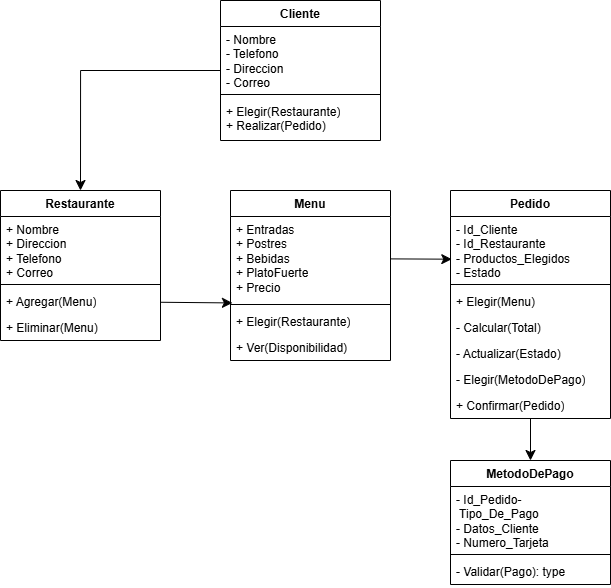

The diagram above was exported from draw.io. Its source (the exported page's mxGraphModel, read from the mxfile embedded in the PNG):
<mxGraphModel dx="1389" dy="772" grid="1" gridSize="10" guides="1" tooltips="1" connect="1" arrows="1" fold="1" page="1" pageScale="1" pageWidth="827" pageHeight="1169" math="0" shadow="0">
  <root>
    <mxCell id="0" />
    <mxCell id="1" parent="0" />
    <mxCell id="clOhxQwcy2-PUUPQ9K66-1" value="Restaurante" style="swimlane;fontStyle=1;align=center;verticalAlign=top;childLayout=stackLayout;horizontal=1;startSize=26;horizontalStack=0;resizeParent=1;resizeParentMax=0;resizeLast=0;collapsible=1;marginBottom=0;whiteSpace=wrap;html=1;" vertex="1" parent="1">
      <mxGeometry x="100" y="270" width="160" height="150" as="geometry" />
    </mxCell>
    <mxCell id="clOhxQwcy2-PUUPQ9K66-2" value="+ Nombre&lt;div&gt;+ Direccion&lt;/div&gt;&lt;div&gt;+ Telefono&lt;/div&gt;&lt;div&gt;+ Correo&lt;/div&gt;" style="text;strokeColor=none;fillColor=none;align=left;verticalAlign=top;spacingLeft=4;spacingRight=4;overflow=hidden;rotatable=0;points=[[0,0.5],[1,0.5]];portConstraint=eastwest;whiteSpace=wrap;html=1;" vertex="1" parent="clOhxQwcy2-PUUPQ9K66-1">
      <mxGeometry y="26" width="160" height="64" as="geometry" />
    </mxCell>
    <mxCell id="clOhxQwcy2-PUUPQ9K66-3" value="" style="line;strokeWidth=1;fillColor=none;align=left;verticalAlign=middle;spacingTop=-1;spacingLeft=3;spacingRight=3;rotatable=0;labelPosition=right;points=[];portConstraint=eastwest;strokeColor=inherit;" vertex="1" parent="clOhxQwcy2-PUUPQ9K66-1">
      <mxGeometry y="90" width="160" height="8" as="geometry" />
    </mxCell>
    <mxCell id="clOhxQwcy2-PUUPQ9K66-4" value="+ Agregar(Menu)" style="text;strokeColor=none;fillColor=none;align=left;verticalAlign=top;spacingLeft=4;spacingRight=4;overflow=hidden;rotatable=0;points=[[0,0.5],[1,0.5]];portConstraint=eastwest;whiteSpace=wrap;html=1;" vertex="1" parent="clOhxQwcy2-PUUPQ9K66-1">
      <mxGeometry y="98" width="160" height="26" as="geometry" />
    </mxCell>
    <mxCell id="clOhxQwcy2-PUUPQ9K66-36" value="+ Eliminar(Menu)" style="text;strokeColor=none;fillColor=none;align=left;verticalAlign=top;spacingLeft=4;spacingRight=4;overflow=hidden;rotatable=0;points=[[0,0.5],[1,0.5]];portConstraint=eastwest;whiteSpace=wrap;html=1;" vertex="1" parent="clOhxQwcy2-PUUPQ9K66-1">
      <mxGeometry y="124" width="160" height="26" as="geometry" />
    </mxCell>
    <mxCell id="clOhxQwcy2-PUUPQ9K66-38" style="edgeStyle=orthogonalEdgeStyle;rounded=0;orthogonalLoop=1;jettySize=auto;html=1;entryX=0.5;entryY=0;entryDx=0;entryDy=0;fontSize=12;startSize=8;endSize=8;" edge="1" parent="1" source="clOhxQwcy2-PUUPQ9K66-5" target="clOhxQwcy2-PUUPQ9K66-1">
      <mxGeometry relative="1" as="geometry" />
    </mxCell>
    <mxCell id="clOhxQwcy2-PUUPQ9K66-5" value="Cliente" style="swimlane;fontStyle=1;align=center;verticalAlign=top;childLayout=stackLayout;horizontal=1;startSize=26;horizontalStack=0;resizeParent=1;resizeParentMax=0;resizeLast=0;collapsible=1;marginBottom=0;whiteSpace=wrap;html=1;" vertex="1" parent="1">
      <mxGeometry x="320" y="80" width="160" height="140" as="geometry" />
    </mxCell>
    <mxCell id="clOhxQwcy2-PUUPQ9K66-21" value="- Nombre&lt;div&gt;- Telefono&lt;/div&gt;&lt;div&gt;- Direccion&lt;/div&gt;&lt;div&gt;- Correo&lt;/div&gt;&lt;div&gt;&lt;br&gt;&lt;/div&gt;" style="text;strokeColor=none;fillColor=none;align=left;verticalAlign=top;spacingLeft=4;spacingRight=4;overflow=hidden;rotatable=0;points=[[0,0.5],[1,0.5]];portConstraint=eastwest;whiteSpace=wrap;html=1;" vertex="1" parent="clOhxQwcy2-PUUPQ9K66-5">
      <mxGeometry y="26" width="160" height="64" as="geometry" />
    </mxCell>
    <mxCell id="clOhxQwcy2-PUUPQ9K66-7" value="" style="line;strokeWidth=1;fillColor=none;align=left;verticalAlign=middle;spacingTop=-1;spacingLeft=3;spacingRight=3;rotatable=0;labelPosition=right;points=[];portConstraint=eastwest;strokeColor=inherit;" vertex="1" parent="clOhxQwcy2-PUUPQ9K66-5">
      <mxGeometry y="90" width="160" height="8" as="geometry" />
    </mxCell>
    <mxCell id="clOhxQwcy2-PUUPQ9K66-23" value="&lt;div&gt;+ Elegir(Restaurante)&lt;/div&gt;+ Realizar(Pedido)&lt;div&gt;&lt;br&gt;&lt;/div&gt;" style="text;strokeColor=none;fillColor=none;align=left;verticalAlign=top;spacingLeft=4;spacingRight=4;overflow=hidden;rotatable=0;points=[[0,0.5],[1,0.5]];portConstraint=eastwest;whiteSpace=wrap;html=1;" vertex="1" parent="clOhxQwcy2-PUUPQ9K66-5">
      <mxGeometry y="98" width="160" height="42" as="geometry" />
    </mxCell>
    <mxCell id="clOhxQwcy2-PUUPQ9K66-9" value="Menu" style="swimlane;fontStyle=1;align=center;verticalAlign=top;childLayout=stackLayout;horizontal=1;startSize=26;horizontalStack=0;resizeParent=1;resizeParentMax=0;resizeLast=0;collapsible=1;marginBottom=0;whiteSpace=wrap;html=1;" vertex="1" parent="1">
      <mxGeometry x="330" y="270" width="160" height="170" as="geometry" />
    </mxCell>
    <mxCell id="clOhxQwcy2-PUUPQ9K66-10" value="+ Entradas&lt;div&gt;+ Postres&lt;/div&gt;&lt;div&gt;+ Bebidas&lt;/div&gt;&lt;div&gt;+ PlatoFuerte&lt;/div&gt;&lt;div&gt;+ Precio&lt;/div&gt;" style="text;strokeColor=none;fillColor=none;align=left;verticalAlign=top;spacingLeft=4;spacingRight=4;overflow=hidden;rotatable=0;points=[[0,0.5],[1,0.5]];portConstraint=eastwest;whiteSpace=wrap;html=1;" vertex="1" parent="clOhxQwcy2-PUUPQ9K66-9">
      <mxGeometry y="26" width="160" height="84" as="geometry" />
    </mxCell>
    <mxCell id="clOhxQwcy2-PUUPQ9K66-11" value="" style="line;strokeWidth=1;fillColor=none;align=left;verticalAlign=middle;spacingTop=-1;spacingLeft=3;spacingRight=3;rotatable=0;labelPosition=right;points=[];portConstraint=eastwest;strokeColor=inherit;" vertex="1" parent="clOhxQwcy2-PUUPQ9K66-9">
      <mxGeometry y="110" width="160" height="8" as="geometry" />
    </mxCell>
    <mxCell id="clOhxQwcy2-PUUPQ9K66-8" value="+ Elegir(Restaurante)&lt;div&gt;&lt;br&gt;&lt;/div&gt;" style="text;strokeColor=none;fillColor=none;align=left;verticalAlign=top;spacingLeft=4;spacingRight=4;overflow=hidden;rotatable=0;points=[[0,0.5],[1,0.5]];portConstraint=eastwest;whiteSpace=wrap;html=1;" vertex="1" parent="clOhxQwcy2-PUUPQ9K66-9">
      <mxGeometry y="118" width="160" height="26" as="geometry" />
    </mxCell>
    <mxCell id="clOhxQwcy2-PUUPQ9K66-12" value="+ Ver(Disponibilidad)" style="text;strokeColor=none;fillColor=none;align=left;verticalAlign=top;spacingLeft=4;spacingRight=4;overflow=hidden;rotatable=0;points=[[0,0.5],[1,0.5]];portConstraint=eastwest;whiteSpace=wrap;html=1;" vertex="1" parent="clOhxQwcy2-PUUPQ9K66-9">
      <mxGeometry y="144" width="160" height="26" as="geometry" />
    </mxCell>
    <mxCell id="clOhxQwcy2-PUUPQ9K66-42" style="edgeStyle=none;curved=1;rounded=0;orthogonalLoop=1;jettySize=auto;html=1;entryX=0.5;entryY=0;entryDx=0;entryDy=0;fontSize=12;startSize=8;endSize=8;" edge="1" parent="1" source="clOhxQwcy2-PUUPQ9K66-13" target="clOhxQwcy2-PUUPQ9K66-17">
      <mxGeometry relative="1" as="geometry" />
    </mxCell>
    <mxCell id="clOhxQwcy2-PUUPQ9K66-13" value="Pedido" style="swimlane;fontStyle=1;align=center;verticalAlign=top;childLayout=stackLayout;horizontal=1;startSize=26;horizontalStack=0;resizeParent=1;resizeParentMax=0;resizeLast=0;collapsible=1;marginBottom=0;whiteSpace=wrap;html=1;" vertex="1" parent="1">
      <mxGeometry x="550" y="270" width="160" height="228" as="geometry" />
    </mxCell>
    <mxCell id="clOhxQwcy2-PUUPQ9K66-14" value="- Id_Cliente&lt;div&gt;- Id_Restaurante&lt;/div&gt;&lt;div&gt;- Productos_Elegidos&lt;/div&gt;&lt;div&gt;- Estado&lt;/div&gt;&lt;div&gt;&lt;br&gt;&lt;/div&gt;&lt;div&gt;&lt;br&gt;&lt;/div&gt;" style="text;strokeColor=none;fillColor=none;align=left;verticalAlign=top;spacingLeft=4;spacingRight=4;overflow=hidden;rotatable=0;points=[[0,0.5],[1,0.5]];portConstraint=eastwest;whiteSpace=wrap;html=1;" vertex="1" parent="clOhxQwcy2-PUUPQ9K66-13">
      <mxGeometry y="26" width="160" height="64" as="geometry" />
    </mxCell>
    <mxCell id="clOhxQwcy2-PUUPQ9K66-15" value="" style="line;strokeWidth=1;fillColor=none;align=left;verticalAlign=middle;spacingTop=-1;spacingLeft=3;spacingRight=3;rotatable=0;labelPosition=right;points=[];portConstraint=eastwest;strokeColor=inherit;" vertex="1" parent="clOhxQwcy2-PUUPQ9K66-13">
      <mxGeometry y="90" width="160" height="8" as="geometry" />
    </mxCell>
    <mxCell id="clOhxQwcy2-PUUPQ9K66-22" value="+ Elegir(Menu)&lt;div&gt;&lt;br&gt;&lt;/div&gt;" style="text;strokeColor=none;fillColor=none;align=left;verticalAlign=top;spacingLeft=4;spacingRight=4;overflow=hidden;rotatable=0;points=[[0,0.5],[1,0.5]];portConstraint=eastwest;whiteSpace=wrap;html=1;" vertex="1" parent="clOhxQwcy2-PUUPQ9K66-13">
      <mxGeometry y="98" width="160" height="26" as="geometry" />
    </mxCell>
    <mxCell id="clOhxQwcy2-PUUPQ9K66-16" value="- Calcular(Total)" style="text;strokeColor=none;fillColor=none;align=left;verticalAlign=top;spacingLeft=4;spacingRight=4;overflow=hidden;rotatable=0;points=[[0,0.5],[1,0.5]];portConstraint=eastwest;whiteSpace=wrap;html=1;" vertex="1" parent="clOhxQwcy2-PUUPQ9K66-13">
      <mxGeometry y="124" width="160" height="26" as="geometry" />
    </mxCell>
    <mxCell id="clOhxQwcy2-PUUPQ9K66-33" value="- Actualizar(Estado)" style="text;strokeColor=none;fillColor=none;align=left;verticalAlign=top;spacingLeft=4;spacingRight=4;overflow=hidden;rotatable=0;points=[[0,0.5],[1,0.5]];portConstraint=eastwest;whiteSpace=wrap;html=1;" vertex="1" parent="clOhxQwcy2-PUUPQ9K66-13">
      <mxGeometry y="150" width="160" height="26" as="geometry" />
    </mxCell>
    <mxCell id="clOhxQwcy2-PUUPQ9K66-35" value="- Elegir(MetodoDePago)&lt;div&gt;&lt;br&gt;&lt;/div&gt;" style="text;strokeColor=none;fillColor=none;align=left;verticalAlign=top;spacingLeft=4;spacingRight=4;overflow=hidden;rotatable=0;points=[[0,0.5],[1,0.5]];portConstraint=eastwest;whiteSpace=wrap;html=1;" vertex="1" parent="clOhxQwcy2-PUUPQ9K66-13">
      <mxGeometry y="176" width="160" height="26" as="geometry" />
    </mxCell>
    <mxCell id="clOhxQwcy2-PUUPQ9K66-34" value="&lt;div&gt;+ Confirmar(Pedido)&lt;/div&gt;" style="text;strokeColor=none;fillColor=none;align=left;verticalAlign=top;spacingLeft=4;spacingRight=4;overflow=hidden;rotatable=0;points=[[0,0.5],[1,0.5]];portConstraint=eastwest;whiteSpace=wrap;html=1;" vertex="1" parent="clOhxQwcy2-PUUPQ9K66-13">
      <mxGeometry y="202" width="160" height="26" as="geometry" />
    </mxCell>
    <mxCell id="clOhxQwcy2-PUUPQ9K66-17" value="MetodoDePago" style="swimlane;fontStyle=1;align=center;verticalAlign=top;childLayout=stackLayout;horizontal=1;startSize=26;horizontalStack=0;resizeParent=1;resizeParentMax=0;resizeLast=0;collapsible=1;marginBottom=0;whiteSpace=wrap;html=1;" vertex="1" parent="1">
      <mxGeometry x="550" y="540" width="160" height="124" as="geometry" />
    </mxCell>
    <mxCell id="clOhxQwcy2-PUUPQ9K66-18" value="- Id_Pedido-&lt;div&gt;&amp;nbsp;Tipo_De_Pago&lt;div&gt;- Datos_Cliente&lt;/div&gt;&lt;div&gt;- Numero_Tarjeta&lt;/div&gt;&lt;/div&gt;" style="text;strokeColor=none;fillColor=none;align=left;verticalAlign=top;spacingLeft=4;spacingRight=4;overflow=hidden;rotatable=0;points=[[0,0.5],[1,0.5]];portConstraint=eastwest;whiteSpace=wrap;html=1;" vertex="1" parent="clOhxQwcy2-PUUPQ9K66-17">
      <mxGeometry y="26" width="160" height="64" as="geometry" />
    </mxCell>
    <mxCell id="clOhxQwcy2-PUUPQ9K66-19" value="" style="line;strokeWidth=1;fillColor=none;align=left;verticalAlign=middle;spacingTop=-1;spacingLeft=3;spacingRight=3;rotatable=0;labelPosition=right;points=[];portConstraint=eastwest;strokeColor=inherit;" vertex="1" parent="clOhxQwcy2-PUUPQ9K66-17">
      <mxGeometry y="90" width="160" height="8" as="geometry" />
    </mxCell>
    <mxCell id="clOhxQwcy2-PUUPQ9K66-20" value="- Validar(Pago): type" style="text;strokeColor=none;fillColor=none;align=left;verticalAlign=top;spacingLeft=4;spacingRight=4;overflow=hidden;rotatable=0;points=[[0,0.5],[1,0.5]];portConstraint=eastwest;whiteSpace=wrap;html=1;" vertex="1" parent="clOhxQwcy2-PUUPQ9K66-17">
      <mxGeometry y="98" width="160" height="26" as="geometry" />
    </mxCell>
    <mxCell id="clOhxQwcy2-PUUPQ9K66-40" style="edgeStyle=none;curved=1;rounded=0;orthogonalLoop=1;jettySize=auto;html=1;entryX=0.012;entryY=1.029;entryDx=0;entryDy=0;entryPerimeter=0;fontSize=12;startSize=8;endSize=8;" edge="1" parent="1" source="clOhxQwcy2-PUUPQ9K66-4" target="clOhxQwcy2-PUUPQ9K66-10">
      <mxGeometry relative="1" as="geometry" />
    </mxCell>
    <mxCell id="clOhxQwcy2-PUUPQ9K66-41" style="edgeStyle=none;curved=1;rounded=0;orthogonalLoop=1;jettySize=auto;html=1;entryX=0.008;entryY=0.667;entryDx=0;entryDy=0;entryPerimeter=0;fontSize=12;startSize=8;endSize=8;" edge="1" parent="1" source="clOhxQwcy2-PUUPQ9K66-10" target="clOhxQwcy2-PUUPQ9K66-14">
      <mxGeometry relative="1" as="geometry" />
    </mxCell>
  </root>
</mxGraphModel>